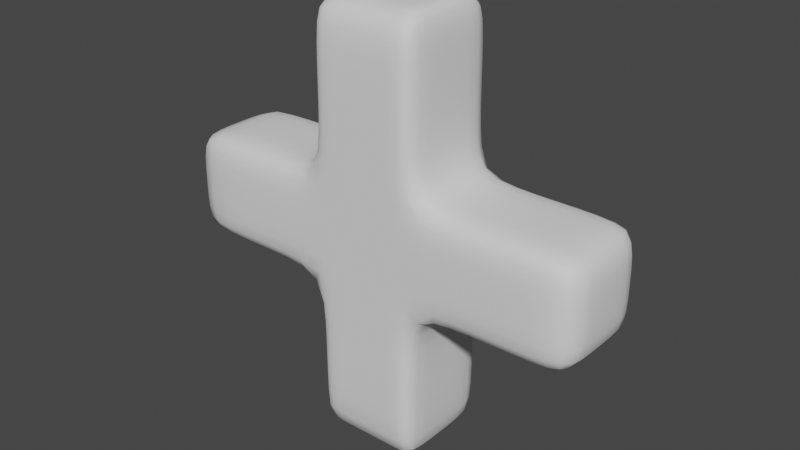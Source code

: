 # Source: Health.blend  (saved by Blender 3.6.13; exported with 4.5.12 LTS)
import bpy
from mathutils import Matrix  # noqa: F401  (used for matrix-valued properties, if any)

bpy.ops.wm.read_factory_settings(use_empty=True)
scene = bpy.context.scene
scene.name = 'Scene'

# ---- collections
col_collection = bpy.data.collections.new('Collection'); scene.collection.children.link(col_collection)

# ---- world
world_world = bpy.data.worlds.new('World'); scene.world = world_world
world_world.use_nodes = True; world_world.node_tree.nodes.clear()
_N = world_world.node_tree.nodes; _L = world_world.node_tree.links
n0 = _N.new('ShaderNodeOutputWorld'); n0.name = 'World Output'; n0.location = (300, 300)
n1 = _N.new('ShaderNodeBackground'); n1.name = 'Background'; n1.location = (10, 300)
n1.inputs[0].default_value = (0.05088, 0.05088, 0.05088, 1.0)
_L.new(n1.outputs[0], n0.inputs[0])
n0.is_active_output = True
world_world.color = (0.05088, 0.05088, 0.05088)
world_world.use_sun_shadow = False
world_world.sun_shadow_jitter_overblur = 0.0

# ---- meshes
me_cube_001 = bpy.data.meshes.new('Cube.001')
me_cube_001.from_pydata([(1.0, -1.0, -1.0), (1.0, -1.0, 1.0), (1.0, 1.0, -1.0), (1.0, 1.0, 1.0), (0.0, 1.0, -1.0), (0.0, 1.0, 1.0), (0.0, -1.0, -1.0), (0.0, -1.0, 1.0), (3.993, 1.0, -1.0), (3.993, 1.0, 1.0), (3.993, -1.0, 1.0), (3.993, -1.0, -1.0), (1.0, 1.0, 3.993), (0.0, 1.0, 3.993), (0.0, -1.0, 3.993), (1.0, -1.0, 3.993), (1.0, -1.0, -3.98), (1.0, 1.0, -3.98), (0.0, -1.0, -3.98), (0.0, 1.0, -3.98)], [], [(4, 5, 3, 2), (4, 2, 17, 19), (0, 1, 7, 6), (8, 9, 10, 11), (3, 9, 8, 2), (1, 10, 9, 3), (0, 11, 10, 1), (2, 8, 11, 0), (12, 13, 14, 15), (5, 13, 12, 3), (1, 15, 14, 7), (3, 12, 15, 1), (19, 17, 16, 18), (2, 0, 16, 17), (0, 6, 18, 16)])
me_cube_001.polygons.foreach_set('use_smooth', [True] * 15)
_k = {(0, 2): 0.4, (1, 3): 0.4, (8, 9): 0.4, (9, 10): 0.4, (10, 11): 0.4, (8, 11): 0.4, (3, 9): 0.4, (2, 8): 0.4, (1, 10): 0.4, (0, 11): 0.4, (12, 13): 0.4, (13, 14): 0.4, (14, 15): 0.4, (12, 15): 0.4, (5, 13): 0.4, (3, 12): 0.4, (7, 14): 0.4, (1, 15): 0.4, (16, 17): 0.4, (16, 18): 0.4, (17, 19): 0.4, (18, 19): 0.4, (2, 17): 0.4, (0, 16): 0.4}
me_cube_001.attributes.new('crease_edge', 'FLOAT', 'EDGE').data.foreach_set('value', [_k.get((min(e.vertices), max(e.vertices)), 0.0) for e in me_cube_001.edges])
_uv = me_cube_001.uv_layers.new(name='UVMap')
_uv.uv.foreach_set('vector', [0.375, 0.375, 0.625, 0.375, 0.625, 0.5, 0.375, 0.5, 0.375, 0.375, 0.375, 0.5, 0.375, 0.5, 0.375, 0.375, 0.375, 0.75, 0.625, 0.75, 0.625, 0.875, 0.375, 0.875, 0.375, 0.5, 0.625, 0.5, 0.625, 0.75, 0.375, 0.75, 0.625, 0.5, 0.625, 0.5, 0.375, 0.5, 0.375, 0.5, 0.625, 0.75, 0.625, 0.75, 0.625, 0.5, 0.625, 0.5, 0.375, 0.75, 0.375, 0.75, 0.625, 0.75, 0.625, 0.75, 0.375, 0.5, 0.375, 0.5, 0.375, 0.75, 0.375, 0.75, 0.625, 0.5, 0.75, 0.5, 0.75, 0.75, 0.625, 0.75, 0.75, 0.5, 0.75, 0.5, 0.625, 0.5, 0.625, 0.5, 0.625, 0.75, 0.625, 0.75, 0.75, 0.75, 0.75, 0.75, 0.625, 0.5, 0.625, 0.5, 0.625, 0.75, 0.625, 0.75, 0.25, 0.5, 0.375, 0.5, 0.375, 0.75, 0.25, 0.75, 0.375, 0.5, 0.375, 0.75, 0.375, 0.75, 0.375, 0.5, 0.375, 0.75, 0.375, 0.875, 0.375, 0.875, 0.375, 0.75])
me_cube_001.update()

# ---- objects
ob_cube = bpy.data.objects.new('Cube', me_cube_001)

# ---- transforms, parenting, visibility, modifiers, constraints
ob_cube.location = (0.0, 0.0, 0.0)
_m = ob_cube.modifiers.new('Mirror', 'MIRROR')
_m = ob_cube.modifiers.new('Subdivision', 'SUBSURF')
_m.levels = 4
_m.render_levels = 3

# ---- collection membership
col_collection.objects.link(ob_cube)

# ---- scene / render settings (as saved in the file)
scene.frame_start = 1; scene.frame_end = 250; scene.frame_set(1)
scene.render.engine = 'BLENDER_EEVEE_NEXT'
scene.cycles.sampling_pattern = 'TABULATED_SOBOL'
scene.view_settings.view_transform = 'Filmic'
bpy.context.view_layer.update()

# ---- added for rendering (the .blend has no active camera and no usable light): camera, sun
cam_auto = bpy.data.cameras.new('AutoCamera')
cam_auto.lens = 50.0
cam_auto.sensor_width = 36.0
cam_auto.clip_end = 1000.0
ob_auto_camera = bpy.data.objects.new('AutoCamera', cam_auto)
scene.collection.objects.link(ob_auto_camera)
ob_auto_camera.location = (10.6033, -12.724, 8.48882)
ob_auto_camera.rotation_euler = (1.09748, -7.21219e-08, 0.694738)
scene.camera = ob_auto_camera
light_auto_sun = bpy.data.lights.new('AutoSun', 'SUN')
light_auto_sun.energy = 3.0
light_auto_sun.angle = 0.0523599
ob_auto_sun = bpy.data.objects.new('AutoSun', light_auto_sun)
scene.collection.objects.link(ob_auto_sun)
ob_auto_sun.rotation_euler = (0.872665, 0.174533, 0.523599)
bpy.context.view_layer.update()
